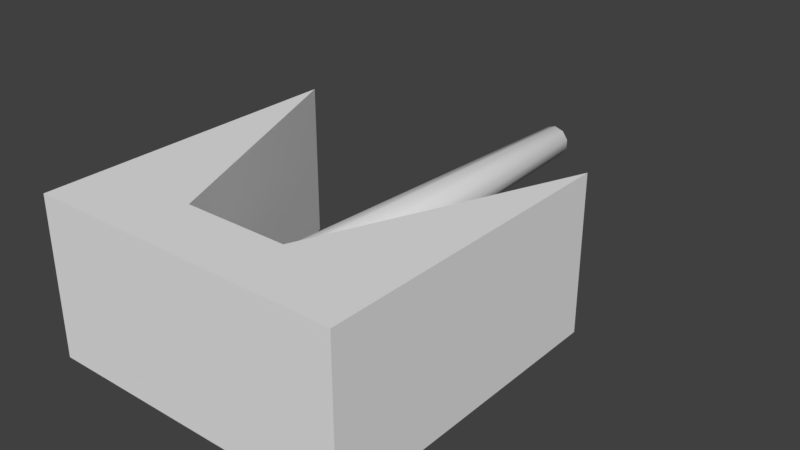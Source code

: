 # Source: Sniper.blend  (saved by Blender 2.77.0; exported with 4.5.12 LTS)
import bpy
from mathutils import Matrix  # noqa: F401  (used for matrix-valued properties, if any)

bpy.ops.wm.read_factory_settings(use_empty=True)
scene = bpy.context.scene
scene.name = 'Scene'

# ---- collections
col_collection_1 = bpy.data.collections.new('Collection 1'); scene.collection.children.link(col_collection_1)

# ---- world
world_world = bpy.data.worlds.new('World'); scene.world = world_world
world_world.color = (0.05088, 0.05088, 0.05088)
world_world.use_sun_shadow = False
world_world.sun_shadow_jitter_overblur = 0.0
world_world.cycles.sampling_method = 'MANUAL'

# ---- meshes
me_cube = bpy.data.meshes.new('Cube')
me_cube.from_pydata([(-1.0, -1.0, 0.0), (-1.0, -1.0, 1.0), (-1.0, 1.0, 0.0), (-1.0, 1.0, 1.0), (1.0, -1.0, 0.0), (1.0, -1.0, 1.0), (1.0, 1.0, 0.0), (1.0, 1.0, 1.0), (-0.3333, -0.6068, 1.0), (0.3333, -0.6068, 1.0), (0.3333, -0.6068, 0.0), (-0.3333, -0.6068, 0.0), (0.3333, -1.0, 1.0), (-0.3333, -1.0, 1.0), (-0.3333, -1.0, 0.0), (0.3333, -1.0, 0.0)], [], [(1, 3, 2, 0), (9, 7, 6, 10), (7, 5, 4, 6), (13, 1, 0, 14), (15, 10, 6, 4), (13, 8, 3, 1), (5, 7, 9, 12), (12, 9, 8, 13), (0, 2, 11, 14), (14, 11, 10, 15), (5, 12, 15, 4), (12, 13, 14, 15), (3, 8, 11, 2), (8, 9, 10, 11)])
me_cube.use_remesh_preserve_volume = False
me_cube.use_remesh_preserve_attributes = False
me_cube.use_mirror_vertex_groups = False
me_cube.update()
me_cylinder = bpy.data.meshes.new('Cylinder')
me_cylinder.from_pydata([(6.96e-09, 0.2151, -2.214), (6.235e-09, 0.4259, 0.00513), (0.1264, 0.174, -2.214), (0.2503, 0.3446, 0.00513), (0.2046, 0.06647, -2.214), (0.405, 0.1316, 0.00513), (0.2046, -0.06647, -2.214), (0.405, -0.1316, 0.00513), (0.1264, -0.174, -2.214), (0.2503, -0.3446, 0.00513), (-1.184e-08, -0.2151, -2.214), (-3.1e-08, -0.4259, 0.00513), (-0.1264, -0.174, -2.214), (-0.2503, -0.3446, 0.00513), (-0.2046, -0.06647, -2.214), (-0.405, -0.1316, 0.00513), (-0.2046, 0.06647, -2.214), (-0.405, 0.1316, 0.00513), (-0.1264, 0.174, -2.214), (-0.2503, 0.3446, 0.00513)], [], [(0, 1, 3, 2), (2, 3, 5, 4), (4, 5, 7, 6), (6, 7, 9, 8), (8, 9, 11, 10), (10, 11, 13, 12), (12, 13, 15, 14), (14, 15, 17, 16), (3, 1, 19, 17, 15, 13, 11, 9, 7, 5), (16, 17, 19, 18), (18, 19, 1, 0), (0, 2, 4, 6, 8, 10, 12, 14, 16, 18)])
me_cylinder.polygons.foreach_set('use_smooth', [1, 1, 1, 1, 1, 1, 1, 1, 0, 1, 1, 0])
me_cylinder.use_remesh_preserve_volume = False
me_cylinder.use_remesh_preserve_attributes = False
me_cylinder.use_mirror_vertex_groups = False
me_cylinder.update()

# ---- objects
ob_turret = bpy.data.objects.new('Turret', me_cube)
ob_cannon = bpy.data.objects.new('Cannon', me_cylinder)

# ---- transforms, parenting, visibility, modifiers, constraints
ob_turret.location = (0.0, 0.0, 0.0)
ob_turret.lineart.crease_threshold = 0.0
ob_cannon.parent = ob_turret
ob_cannon.location = (0.0, -0.6068, 0.5)
ob_cannon.rotation_euler = (1.571, -0.0, 0.0)
ob_cannon.scale = (0.4849, 0.4849, 1.308)
ob_cannon.lineart.crease_threshold = 0.0

# ---- collection membership
col_collection_1.objects.link(ob_turret)
col_collection_1.objects.link(ob_cannon)

# ---- scene / render settings (as saved in the file)
scene.frame_start = 1; scene.frame_end = 250; scene.frame_set(1)
scene.render.engine = 'BLENDER_EEVEE_NEXT'
scene.render.resolution_percentage = 50
scene.render.dither_intensity = 0.0
scene.cycles.use_denoising = False
scene.cycles.samples = 128
scene.cycles.sampling_pattern = 'TABULATED_SOBOL'
scene.cycles.light_sampling_threshold = 0.0
scene.cycles.use_adaptive_sampling = False
scene.cycles.use_light_tree = False
scene.cycles.blur_glossy = 0.0
scene.cycles.sample_clamp_indirect = 0.0
scene.view_settings.view_transform = 'Standard'
bpy.context.view_layer.update()

# ---- added for rendering (the .blend has no active camera and no usable light): camera, sun
cam_auto = bpy.data.cameras.new('AutoCamera')
cam_auto.lens = 50.0
cam_auto.sensor_width = 36.0
cam_auto.clip_end = 1000.0
ob_auto_camera = bpy.data.objects.new('AutoCamera', cam_auto)
scene.collection.objects.link(ob_auto_camera)
ob_auto_camera.location = (3.67904, -3.7708, 3.44323)
ob_auto_camera.rotation_euler = (1.09748, -7.21219e-08, 0.694738)
scene.camera = ob_auto_camera
light_auto_sun = bpy.data.lights.new('AutoSun', 'SUN')
light_auto_sun.energy = 3.0
light_auto_sun.angle = 0.0523599
ob_auto_sun = bpy.data.objects.new('AutoSun', light_auto_sun)
scene.collection.objects.link(ob_auto_sun)
ob_auto_sun.rotation_euler = (0.872665, 0.174533, 0.523599)
bpy.context.view_layer.update()
